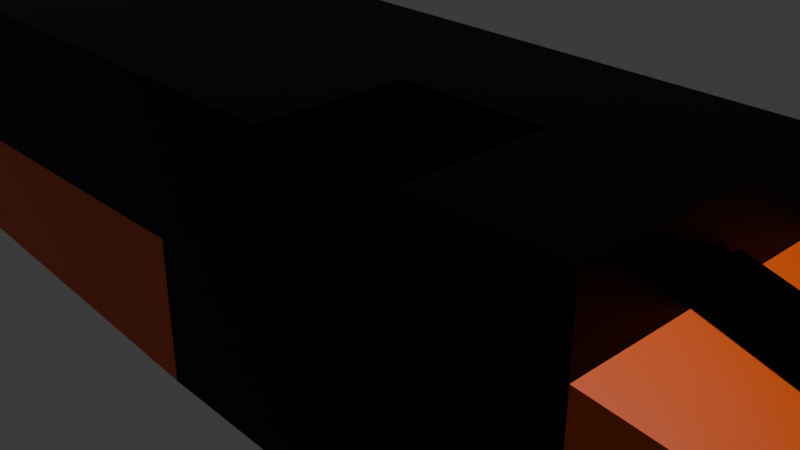 # Source: blend.blend  (saved by Blender 4.3.34; exported with 4.5.12 LTS)
import bpy
from mathutils import Matrix  # noqa: F401  (used for matrix-valued properties, if any)

bpy.ops.wm.read_factory_settings(use_empty=True)
scene = bpy.context.scene
scene.name = 'Scene'

# ---- collections
col_collection = bpy.data.collections.new('Collection'); scene.collection.children.link(col_collection)

# ---- materials (node trees are filled in below, after node groups)
mat_material = bpy.data.materials.new('Material')
mat_material.alpha_threshold = 0.0
mat_material.roughness = 0.5
mat_material.line_color = (0.0, 0.0, 0.0, 1.0)
mat_001 = bpy.data.materials.new('マテリアル.001')
mat_x = bpy.data.materials.new('マテリアル')
mat_007 = bpy.data.materials.new('マテリアル.007')
mat_002 = bpy.data.materials.new('マテリアル.002')
mat_004 = bpy.data.materials.new('マテリアル.004')
mat_009 = bpy.data.materials.new('マテリアル.009')
mat_006 = bpy.data.materials.new('マテリアル.006')
mat_008 = bpy.data.materials.new('マテリアル.008')

# ---- material node trees
mat_material.use_nodes = True; mat_material.node_tree.nodes.clear()
_N = mat_material.node_tree.nodes; _L = mat_material.node_tree.links
n0 = _N.new('ShaderNodeOutputMaterial'); n0.name = 'Material Output'; n0.location = (300, 300)
n1 = _N.new('ShaderNodeBsdfPrincipled'); n1.name = 'Principled BSDF'; n1.location = (10, 300)
n1.inputs[0].default_value = (0.0, 0.0, 0.0, 1.0)
n1.inputs[1].default_value = 10.0
n1.inputs[3].default_value = 1.45
_L.new(n1.outputs[0], n0.inputs[0])
n0.is_active_output = True
mat_001.use_nodes = True; mat_001.node_tree.nodes.clear()
_N = mat_001.node_tree.nodes; _L = mat_001.node_tree.links
n0 = _N.new('ShaderNodeBsdfPrincipled'); n0.name = 'プリンシプルBSDF'; n0.location = (10, 300)
n0.inputs[0].default_value = (0.0, 0.0, 0.0, 1.0)
n0.inputs[1].default_value = 10.0
n1 = _N.new('ShaderNodeOutputMaterial'); n1.name = 'マテリアル出力'; n1.location = (300, 300)
_L.new(n0.outputs[0], n1.inputs[0])
n1.is_active_output = True
mat_x.use_nodes = True; mat_x.node_tree.nodes.clear()
_N = mat_x.node_tree.nodes; _L = mat_x.node_tree.links
n0 = _N.new('ShaderNodeBsdfPrincipled'); n0.name = 'プリンシプルBSDF'; n0.location = (10, 300)
n0.inputs[0].default_value = (0.0, 0.0, 0.0, 1.0)
n0.inputs[1].default_value = 10.0
n1 = _N.new('ShaderNodeOutputMaterial'); n1.name = 'マテリアル出力'; n1.location = (300, 300)
_L.new(n0.outputs[0], n1.inputs[0])
n1.is_active_output = True
mat_007.use_nodes = True; mat_007.node_tree.nodes.clear()
_N = mat_007.node_tree.nodes; _L = mat_007.node_tree.links
n0 = _N.new('ShaderNodeBsdfPrincipled'); n0.name = 'プリンシプルBSDF'; n0.location = (10, 300)
n0.inputs[0].default_value = (0.0, 0.0, 0.0, 1.0)
n0.inputs[1].default_value = 10.0
n1 = _N.new('ShaderNodeOutputMaterial'); n1.name = 'マテリアル出力'; n1.location = (300, 300)
_L.new(n0.outputs[0], n1.inputs[0])
n1.is_active_output = True
mat_002.use_nodes = True; mat_002.node_tree.nodes.clear()
_N = mat_002.node_tree.nodes; _L = mat_002.node_tree.links
n0 = _N.new('ShaderNodeBsdfPrincipled'); n0.name = 'プリンシプルBSDF'; n0.location = (10, 300)
n0.inputs[0].default_value = (0.0, 0.0, 0.0, 1.0)
n0.inputs[1].default_value = 10.0
n1 = _N.new('ShaderNodeOutputMaterial'); n1.name = 'マテリアル出力'; n1.location = (300, 300)
_L.new(n0.outputs[0], n1.inputs[0])
n1.is_active_output = True
mat_004.use_nodes = True; mat_004.node_tree.nodes.clear()
_N = mat_004.node_tree.nodes; _L = mat_004.node_tree.links
n0 = _N.new('ShaderNodeBsdfPrincipled'); n0.name = 'プリンシプルBSDF'; n0.location = (10, 300)
n0.inputs[0].default_value = (0.8056, 0.09604, 0.0, 1.0)
n1 = _N.new('ShaderNodeOutputMaterial'); n1.name = 'マテリアル出力'; n1.location = (300, 300)
_L.new(n0.outputs[0], n1.inputs[0])
n1.is_active_output = True
mat_009.use_nodes = True; mat_009.node_tree.nodes.clear()
_N = mat_009.node_tree.nodes; _L = mat_009.node_tree.links
n0 = _N.new('ShaderNodeBsdfPrincipled'); n0.name = 'プリンシプルBSDF'; n0.location = (10, 300)
n0.inputs[0].default_value = (0.0, 0.0, 0.0, 1.0)
n0.inputs[1].default_value = 10.0
n1 = _N.new('ShaderNodeOutputMaterial'); n1.name = 'マテリアル出力'; n1.location = (300, 300)
_L.new(n0.outputs[0], n1.inputs[0])
n1.is_active_output = True
mat_006.use_nodes = True; mat_006.node_tree.nodes.clear()
_N = mat_006.node_tree.nodes; _L = mat_006.node_tree.links
n0 = _N.new('ShaderNodeBsdfPrincipled'); n0.name = 'プリンシプルBSDF'; n0.location = (10, 300)
n0.inputs[0].default_value = (0.8056, 0.09604, 0.0, 1.0)
n1 = _N.new('ShaderNodeOutputMaterial'); n1.name = 'マテリアル出力'; n1.location = (300, 300)
_L.new(n0.outputs[0], n1.inputs[0])
n1.is_active_output = True
mat_008.use_nodes = True; mat_008.node_tree.nodes.clear()
_N = mat_008.node_tree.nodes; _L = mat_008.node_tree.links
n0 = _N.new('ShaderNodeBsdfPrincipled'); n0.name = 'プリンシプルBSDF'; n0.location = (10, 300)
n0.inputs[0].default_value = (0.0, 0.0, 0.0, 1.0)
n0.inputs[1].default_value = 10.0
n1 = _N.new('ShaderNodeOutputMaterial'); n1.name = 'マテリアル出力'; n1.location = (300, 300)
_L.new(n0.outputs[0], n1.inputs[0])
n1.is_active_output = True

# ---- world
world_world = bpy.data.worlds.new('World'); scene.world = world_world
world_world.use_nodes = True; world_world.node_tree.nodes.clear()
_N = world_world.node_tree.nodes; _L = world_world.node_tree.links
n0 = _N.new('ShaderNodeOutputWorld'); n0.name = 'World Output'; n0.location = (300, 300)
n1 = _N.new('ShaderNodeBackground'); n1.name = 'Background'; n1.location = (10, 300)
n1.inputs[0].default_value = (0.05088, 0.05088, 0.05088, 1.0)
_L.new(n1.outputs[0], n0.inputs[0])
n0.is_active_output = True
world_world.color = (0.05088, 0.05088, 0.05088)
world_world.sun_shadow_jitter_overblur = 0.0

# ---- cameras
cam_camera = bpy.data.cameras.new('Camera')
cam_camera.clip_end = 100.0
cam_camera.ortho_scale = 7.314

# ---- lights
light_light = bpy.data.lights.new('Light', 'POINT')
light_light.energy = 1000.0
light_light.shadow_soft_size = 0.1

# ---- meshes
me_cube = bpy.data.meshes.new('Cube')
me_cube.from_pydata([(1.0, 2.0, 1.0), (0.3921, -1.7, -0.7), (-1.0, 0.3029, -0.7), (0.3921, -1.7, 0.7), (-1.0, 0.3029, 0.7), (0.3921, -0.3, -0.7), (0.3921, -0.3, 0.7), (1.0, 2.0, -1.0), (1.0, 0.0, 1.0), (-1.0, 1.703, -0.7), (1.0, 0.0, -1.0), (-1.0, 1.703, 0.7), (-1.0, 2.0, 1.0), (1.0, 0.3029, -0.7), (-1.0, 2.0, -1.0), (1.0, 0.3029, 0.7), (-1.0, 0.0, 1.0), (1.0, 1.703, -0.7), (-1.0, 0.0, -1.0), (1.0, 1.703, 0.7), (-21.0, 2.0, 1.0), (-21.0, 0.0, 1.0), (-21.0, 0.0, -1.0), (-21.0, 1.703, -0.7), (-21.0, 1.703, 0.7), (-21.0, 2.0, -1.0), (-21.0, 0.3029, 0.7), (-21.0, 0.3029, -0.7), (1.0, -2.0, 1.0), (-1.0, -0.3029, -0.7), (-1.0, -0.3029, 0.7), (1.0, -2.0, -1.0), (-1.0, -1.703, -0.7), (-1.0, -1.703, 0.7), (-1.0, -2.0, 1.0), (1.0, -0.3029, -0.7), (-1.0, -2.0, -1.0), (1.0, -0.3029, 0.7), (1.0, -1.703, -0.7), (1.0, -1.703, 0.7), (-21.0, -2.0, 1.0), (-21.0, -1.703, -0.7), (-21.0, -1.703, 0.7), (-21.0, -2.0, -1.0), (-21.0, -0.3029, 0.7), (-21.0, -0.3029, -0.7), (1.0, -1.7, 0.7), (1.0, -1.092, 0.7), (1.0, -0.9079, -0.7), (1.0, -1.7, -0.7), (1.0, -0.3, 0.7), (1.0, -0.3, -0.09206), (1.0, -0.3, -0.7), (0.3921, -0.3029, 0.7), (0.3921, -0.3029, -0.7), (0.3921, -1.277, 0.7), (0.6407, -1.451, 0.7), (1.0, -1.7, 0.09206), (0.9029, -1.189, 0.7), (0.8159, -1.7, 0.2761), (0.8159, -0.3, -0.2761), (-21.0, -1.7, 0.7), (-21.0, -1.355, 0.7), (-21.0, -1.7, -0.7), (-21.0, -0.3, -0.7), (-21.0, -0.3, 0.7), (-1.0, -1.7, -0.7), (-1.0, -0.3, 0.7), (-1.0, -1.7, 0.7), (-1.0, -1.352, -0.7), (-1.0, -0.3, -0.7), (1.0, -1.7, -0.4232), (0.3921, -1.402, -0.7), (0.3921, -0.5983, 0.7), (0.3921, -0.3, 0.4017), (-1.041, -1.7, 0.7), (-11.02, -1.002, 0.7), (0.6136, -0.5905, 0.7), (0.0876, -0.6091, 0.7), (-10.96, -1.0, -0.7), (0.615, -1.41, -0.7), (0.084, -1.391, -0.7), (0.8779, -1.7, -0.4189), (0.615, -0.3, 0.4096)], [], [(0, 12, 16, 8), (10, 8, 16, 18), (4, 2, 27, 26), (18, 16, 21, 22), (14, 7, 10, 18), (7, 0, 19, 17), (15, 19, 0, 8, 10, 7, 17, 13), (14, 12, 0, 7), (11, 9, 17, 19), (13, 2, 4, 15), (17, 9, 2, 13), (19, 15, 4, 11), (24, 20, 25, 23), (27, 23, 25, 22, 21, 20, 24, 26), (16, 12, 20, 21), (14, 18, 22, 25), (12, 14, 25, 20), (9, 11, 24, 23), (2, 9, 23, 27), (11, 4, 26, 24), (28, 8, 16, 34), (36, 18, 10, 31), (31, 38, 39, 28), (38, 31, 10, 8, 28, 39, 46, 47, 37, 50, 51, 52, 35, 48, 49), (36, 31, 28, 34), (33, 39, 38, 32), (49, 1, 66, 32, 38), (3, 46, 39, 33, 68), (42, 41, 43, 40), (40, 21, 22, 43, 41, 63, 45, 64, 65, 44, 62, 61, 42), (16, 21, 40, 34), (36, 43, 22, 18), (34, 40, 43, 36), (32, 41, 42, 33), (63, 41, 32, 66), (75, 68, 33, 42, 61), (18, 16, 8, 10), (28, 31, 49, 71, 57, 46), (49, 31, 10, 48), (28, 46, 47, 8), (51, 52, 10, 8, 50), (31, 28, 34, 36), (18, 10, 31, 36), (8, 16, 34, 28), (65, 64, 70, 67), (74, 6, 67, 70, 5), (83, 6, 74), (74, 5, 52, 60, 51, 50, 6, 83), (60, 52, 51), (1, 66, 68, 3), (57, 59, 46), (49, 82, 71), (3, 46, 59, 57, 71, 82, 49, 1), (54, 5, 70, 29), (29, 70, 64, 45), (35, 52, 5, 54), (72, 54, 29, 69, 66, 1, 81), (29, 45, 63, 66, 69, 79), (69, 29, 79), (1, 49, 48, 35, 54, 72, 80), (1, 72, 81), (72, 1, 80), (30, 44, 65, 67), (53, 30, 67, 6), (6, 50, 37, 53), (44, 30, 68, 75, 76, 62), (47, 58, 56, 55, 73, 77, 53, 37), (53, 77, 73), (73, 78, 53), (62, 76, 75, 61), (55, 56, 3), (46, 3, 56, 58, 47), (55, 3, 68, 30, 53, 78, 73)])
_uv = me_cube.uv_layers.new(name='UVMap')
_uv.uv.foreach_set('vector', [0.625, 0.5, 0.875, 0.5, 0.875, 0.75, 0.625, 0.75, 0.375, 0.75, 0.625, 0.75, 0.625, 1.0, 0.375, 1.0, 0.0, 0.0, 0.0, 0.0, 0.0, 0.0, 0.0, 0.0, 0.375, 1.0, 0.625, 1.0, 0.625, 1.0, 0.375, 1.0, 0.125, 0.5, 0.375, 0.5, 0.375, 0.75, 0.125, 0.75, 0.375, 0.5, 0.625, 0.5, 0.5875, 0.5371, 0.4125, 0.5371, 0.5875, 0.7121, 0.5875, 0.5371, 0.625, 0.5, 0.625, 0.75, 0.375, 0.75, 0.375, 0.5, 0.4125, 0.5371, 0.4125, 0.7121, 0.375, 0.25, 0.625, 0.25, 0.625, 0.5, 0.375, 0.5, 0.0, 0.0, 0.0, 0.0, 0.0, 0.0, 0.0, 0.0, 0.0, 0.0, 0.0, 0.0, 0.0, 0.0, 0.0, 0.0, 0.0, 0.0, 0.0, 0.0, 0.0, 0.0, 0.0, 0.0, 0.0, 0.0, 0.0, 0.0, 0.0, 0.0, 0.0, 0.0, 0.5875, 0.2129, 0.625, 0.25, 0.375, 0.25, 0.4125, 0.2129, 0.4125, 0.03786, 0.4125, 0.2129, 0.375, 0.25, 0.375, 0.0, 0.625, 0.0, 0.625, 0.25, 0.5875, 0.2129, 0.5875, 0.03786, 0.875, 0.75, 0.875, 0.5, 0.875, 0.5, 0.875, 0.75, 0.125, 0.5, 0.125, 0.75, 0.125, 0.75, 0.125, 0.5, 0.625, 0.25, 0.375, 0.25, 0.375, 0.25, 0.625, 0.25, 0.0, 0.0, 0.0, 0.0, 0.0, 0.0, 0.0, 0.0, 0.0, 0.0, 0.0, 0.0, 0.0, 0.0, 0.0, 0.0, 0.0, 0.0, 0.0, 0.0, 0.0, 0.0, 0.0, 0.0, 0.625, 0.5, 0.625, 0.75, 0.875, 0.75, 0.875, 0.5, 0.125, 0.5, 0.125, 0.75, 0.375, 0.75, 0.375, 0.5, 0.375, 0.5, 0.4125, 0.5371, 0.5875, 0.5371, 0.625, 0.5, 0.4125, 0.5371, 0.375, 0.5, 0.375, 0.75, 0.625, 0.75, 0.625, 0.5, 0.5875, 0.5371, 0.5875, 0.5375, 0.5875, 0.6135, 0.5875, 0.7121, 0.5875, 0.7125, 0.4885, 0.7125, 0.4125, 0.7125, 0.4125, 0.7121, 0.4125, 0.6365, 0.4125, 0.5375, 0.375, 0.25, 0.375, 0.5, 0.625, 0.5, 0.625, 0.25, 0.0, 0.0, 0.0, 0.0, 0.0, 0.0, 0.0, 0.0, 0.0, 0.0, 0.0, 0.0, 0.0, 0.0, 0.0, 0.0, 0.0, 0.0, 0.0, 0.0, 0.0, 0.0, 0.0, 0.0, 0.0, 0.0, 0.0, 0.0, 0.5875, 0.2129, 0.4125, 0.2129, 0.375, 0.25, 0.625, 0.25, 0.625, 0.25, 0.625, 0.0, 0.375, 0.0, 0.375, 0.25, 0.4125, 0.2129, 0.4125, 0.2125, 0.4125, 0.03786, 0.4125, 0.0375, 0.5875, 0.0375, 0.5875, 0.03786, 0.5875, 0.1693, 0.5875, 0.2125, 0.5875, 0.2129, 0.875, 0.75, 0.875, 0.75, 0.875, 0.5, 0.875, 0.5, 0.125, 0.5, 0.125, 0.5, 0.125, 0.75, 0.125, 0.75, 0.625, 0.25, 0.625, 0.25, 0.375, 0.25, 0.375, 0.25, 0.0, 0.0, 0.0, 0.0, 0.0, 0.0, 0.0, 0.0, 0.0, 0.0, 0.0, 0.0, 0.0, 0.0, 0.0, 0.0, 0.0, 0.0, 0.0, 0.0, 0.0, 0.0, 0.0, 0.0, 0.0, 0.0, 0.375, 0.25, 0.625, 0.25, 0.625, 0.5, 0.375, 0.5, 0.625, 0.75, 0.375, 0.75, 0.4125, 0.7125, 0.4471, 0.7125, 0.5115, 0.7125, 0.5875, 0.7125, 0.4125, 0.7125, 0.375, 0.75, 0.375, 0.5, 0.4125, 0.6135, 0.625, 0.75, 0.5875, 0.7125, 0.5875, 0.6365, 0.625, 0.5, 0.4885, 0.5375, 0.4125, 0.5375, 0.375, 0.5, 0.625, 0.5, 0.5875, 0.5375, 0.375, 0.75, 0.625, 0.75, 0.625, 1.0, 0.375, 1.0, 0.125, 0.5, 0.375, 0.5, 0.375, 0.75, 0.125, 0.75, 0.625, 0.5, 0.875, 0.5, 0.875, 0.75, 0.625, 0.75, 0.0, 0.0, 0.0, 0.0, 0.0, 0.0, 0.0, 0.0, 0.0, 0.0, 0.0, 0.0, 0.0, 0.0, 0.0, 0.0, 0.0, 0.0, 0.0, 0.0, 0.0, 0.0, 0.0, 0.0, 0.0, 0.0, 0.0, 0.0, 0.0, 0.0, 0.0, 0.0, 0.0, 0.0, 0.0, 0.0, 0.0, 0.0, 0.0, 0.0, 0.0, 0.0, 0.0, 0.0, 0.0, 0.0, 0.0, 0.0, 0.0, 0.0, 0.0, 0.0, 0.0, 0.0, 0.0, 0.0, 0.0, 0.0, 0.0, 0.0, 0.0, 0.0, 0.0, 0.0, 0.0, 0.0, 0.0, 0.0, 0.0, 0.0, 0.0, 0.0, 0.0, 0.0, 0.0, 0.0, 0.0, 0.0, 0.0, 0.0, 0.0, 0.0, 0.0, 0.0, 0.0, 0.0, 0.0, 0.0, 0.0, 0.0, 0.0, 0.0, 0.0, 0.0, 0.0, 0.0, 0.0, 0.0, 0.0, 0.0, 0.0, 0.0, 0.0, 0.0, 0.0, 0.0, 0.0, 0.0, 0.0, 0.0, 0.0, 0.0, 0.0, 0.0, 0.0, 0.0, 0.0, 0.0, 0.0, 0.0, 0.0, 0.0, 0.0, 0.0, 0.0, 0.0, 0.0, 0.0, 0.0, 0.0, 0.0, 0.0, 0.0, 0.0, 0.0, 0.0, 0.0, 0.0, 0.0, 0.0, 0.0, 0.0, 0.0, 0.0, 0.0, 0.0, 0.0, 0.0, 0.0, 0.0, 0.0, 0.0, 0.0, 0.0, 0.0, 0.0, 0.0, 0.0, 0.0, 0.0, 0.0, 0.0, 0.0, 0.0, 0.0, 0.0, 0.0, 0.0, 0.0, 0.0, 0.0, 0.0, 0.0, 0.0, 0.0, 0.0, 0.0, 0.0, 0.0, 0.0, 0.0, 0.0, 0.0, 0.0, 0.0, 0.0, 0.0, 0.0, 0.0, 0.0, 0.0, 0.0, 0.0, 0.0, 0.0, 0.0, 0.0, 0.0, 0.0, 0.0, 0.0, 0.0, 0.0, 0.0, 0.0, 0.0, 0.0, 0.0, 0.0, 0.0, 0.0, 0.0, 0.0, 0.0, 0.0, 0.0, 0.0, 0.0, 0.0, 0.0, 0.0, 0.0, 0.0, 0.0, 0.0, 0.0, 0.0, 0.0, 0.0, 0.0, 0.0, 0.0, 0.0, 0.0, 0.0, 0.0, 0.0, 0.0, 0.0, 0.0, 0.0, 0.0, 0.0, 0.0, 0.0, 0.0, 0.0, 0.0, 0.0, 0.0, 0.0, 0.0, 0.0, 0.0, 0.0, 0.0, 0.0, 0.0, 0.0, 0.0, 0.0, 0.0, 0.0, 0.0, 0.0, 0.0])
_uv.active_render = True
_uv = me_cube.uv_layers.new(name='UVマップ')
_uv.uv.foreach_set('vector', [0.0, 0.0, 0.0, 0.0, 0.0, 0.0, 0.0, 0.0, 0.0, 0.0, 0.0, 0.0, 0.0, 0.0, 0.0, 0.0, 0.625, 1.0, 0.375, 1.0, 0.375, 1.0, 0.625, 1.0, 0.0, 0.0, 0.0, 0.0, 0.0, 0.0, 0.0, 0.0, 0.0, 0.0, 0.0, 0.0, 0.0, 0.0, 0.0, 0.0, 0.0, 0.0, 0.0, 0.0, 0.0, 0.0, 0.0, 0.0, 0.0, 0.0, 0.0, 0.0, 0.0, 0.0, 0.0, 0.0, 0.0, 0.0, 0.0, 0.0, 0.0, 0.0, 0.0, 0.0, 0.0, 0.0, 0.0, 0.0, 0.0, 0.0, 0.0, 0.0, 0.625, 0.25, 0.375, 0.25, 0.375, 0.5, 0.625, 0.5, 0.375, 0.75, 0.375, 1.0, 0.625, 1.0, 0.625, 0.75, 0.375, 0.5, 0.125, 0.5, 0.125, 0.75, 0.375, 0.75, 0.625, 0.5, 0.625, 0.75, 0.875, 0.75, 0.875, 0.5, 0.0, 0.0, 0.0, 0.0, 0.0, 0.0, 0.0, 0.0, 0.0, 0.0, 0.0, 0.0, 0.0, 0.0, 0.0, 0.0, 0.0, 0.0, 0.0, 0.0, 0.0, 0.0, 0.0, 0.0, 0.0, 0.0, 0.0, 0.0, 0.0, 0.0, 0.0, 0.0, 0.0, 0.0, 0.0, 0.0, 0.0, 0.0, 0.0, 0.0, 0.0, 0.0, 0.0, 0.0, 0.0, 0.0, 0.0, 0.0, 0.375, 0.25, 0.625, 0.25, 0.625, 0.25, 0.375, 0.25, 0.125, 0.75, 0.125, 0.5, 0.125, 0.5, 0.125, 0.75, 0.875, 0.5, 0.875, 0.75, 0.875, 0.75, 0.875, 0.5, 0.0, 0.0, 0.0, 0.0, 0.0, 0.0, 0.0, 0.0, 0.0, 0.0, 0.0, 0.0, 0.0, 0.0, 0.0, 0.0, 0.0, 0.0, 0.0, 0.0, 0.0, 0.0, 0.0, 0.0, 0.0, 0.0, 0.0, 0.0, 0.0, 0.0, 0.0, 0.0, 0.0, 0.0, 0.0, 0.0, 0.0, 0.0, 0.0, 0.0, 0.0, 0.0, 0.0, 0.0, 0.0, 0.0, 0.0, 0.0, 0.0, 0.0, 0.0, 0.0, 0.0, 0.0, 0.0, 0.0, 0.0, 0.0, 0.0, 0.0, 0.0, 0.0, 0.625, 0.25, 0.625, 0.5, 0.375, 0.5, 0.375, 0.25, 0.375, 0.5005, 0.299, 0.5005, 0.125, 0.5005, 0.125, 0.5, 0.375, 0.5, 0.701, 0.5005, 0.625, 0.5005, 0.625, 0.5, 0.875, 0.5, 0.875, 0.5005, 0.0, 0.0, 0.0, 0.0, 0.0, 0.0, 0.0, 0.0, 0.0, 0.0, 0.0, 0.0, 0.0, 0.0, 0.0, 0.0, 0.0, 0.0, 0.0, 0.0, 0.0, 0.0, 0.0, 0.0, 0.0, 0.0, 0.0, 0.0, 0.0, 0.0, 0.0, 0.0, 0.0, 0.0, 0.0, 0.0, 0.0, 0.0, 0.0, 0.0, 0.0, 0.0, 0.0, 0.0, 0.0, 0.0, 0.0, 0.0, 0.0, 0.0, 0.0, 0.0, 0.0, 0.0, 0.0, 0.0, 0.0, 0.0, 0.375, 0.25, 0.375, 0.25, 0.625, 0.25, 0.625, 0.25, 0.125, 0.5005, 0.125, 0.5, 0.125, 0.5, 0.125, 0.5005, 0.875, 0.5005, 0.875, 0.5005, 0.875, 0.5, 0.875, 0.5, 0.875, 0.5005, 0.0, 0.0, 0.0, 0.0, 0.0, 0.0, 0.0, 0.0, 0.0, 0.0, 0.0, 0.0, 0.0, 0.0, 0.0, 0.0, 0.0, 0.0, 0.0, 0.0, 0.0, 0.0, 0.0, 0.0, 0.0, 0.0, 0.0, 0.0, 0.0, 0.0, 0.0, 0.0, 0.0, 0.0, 0.0, 0.0, 0.0, 0.0, 0.0, 0.0, 0.0, 0.0, 0.0, 0.0, 0.0, 0.0, 0.0, 0.0, 0.0, 0.0, 0.0, 0.0, 0.0, 0.0, 0.0, 0.0, 0.0, 0.0, 0.0, 0.0, 0.0, 0.0, 0.0, 0.0, 0.0, 0.0, 0.0, 0.0, 0.0, 0.0, 0.625, 0.3116, 0.375, 0.3116, 0.375, 0.4379, 0.625, 0.4379, 0.5717, 0.4467, 0.625, 0.4467, 0.625, 0.4379, 0.375, 0.4379, 0.375, 0.4467, 0.5731, 0.4481, 0.625, 0.4467, 0.5717, 0.4467, 0.5717, 0.4467, 0.375, 0.4467, 0.375, 0.4506, 0.4507, 0.4494, 0.4836, 0.4506, 0.625, 0.4506, 0.625, 0.4467, 0.5731, 0.4481, 0.4507, 0.4494, 0.375, 0.4506, 0.4836, 0.4506, 0.375, 0.8033, 0.375, 0.8121, 0.625, 0.8121, 0.625, 0.8033, 0.5164, 0.7994, 0.5493, 0.8006, 0.625, 0.7994, 0.375, 0.7994, 0.4252, 0.8002, 0.4244, 0.7994, 0.625, 0.8033, 0.625, 0.7994, 0.5493, 0.8006, 0.5164, 0.7994, 0.4244, 0.7994, 0.4252, 0.8002, 0.375, 0.7994, 0.375, 0.8033, 0.3217, 0.5005, 0.3217, 0.5, 0.3129, 0.5, 0.3129, 0.5005, 0.3129, 0.5005, 0.3129, 0.5, 0.1866, 0.5, 0.1866, 0.5005, 0.3256, 0.5005, 0.3256, 0.5, 0.3217, 0.5, 0.3217, 0.5005, 0.3217, 0.6967, 0.3217, 0.5005, 0.3129, 0.5005, 0.3129, 0.6879, 0.3129, 0.75, 0.3217, 0.75, 0.3198, 0.6948, 0.3129, 0.5005, 0.1866, 0.5005, 0.1866, 0.75, 0.3129, 0.75, 0.3129, 0.6879, 0.25, 0.625, 0.3129, 0.6879, 0.3129, 0.5005, 0.25, 0.625, 0.3217, 0.75, 0.3256, 0.75, 0.3256, 0.6086, 0.3256, 0.5005, 0.3217, 0.5005, 0.3217, 0.6967, 0.3231, 0.6981, 0.3217, 0.75, 0.3217, 0.6967, 0.3198, 0.6948, 0.3217, 0.6967, 0.3217, 0.75, 0.3231, 0.6981, 0.6871, 0.5005, 0.8134, 0.5005, 0.8134, 0.5, 0.6871, 0.5, 0.6783, 0.5005, 0.6871, 0.5005, 0.6871, 0.5, 0.6783, 0.5, 0.6783, 0.5, 0.6744, 0.5, 0.6744, 0.5005, 0.6783, 0.5005, 0.8134, 0.5005, 0.6871, 0.5005, 0.6871, 0.75, 0.6873, 0.75, 0.7503, 0.6253, 0.8134, 0.6884, 0.6744, 0.6414, 0.675, 0.6588, 0.6767, 0.7056, 0.6783, 0.6745, 0.6783, 0.5533, 0.6769, 0.5519, 0.6783, 0.5005, 0.6744, 0.5005, 0.6783, 0.5005, 0.6769, 0.5519, 0.6783, 0.5533, 0.6783, 0.5533, 0.6802, 0.5552, 0.6783, 0.5005, 0.8134, 0.6884, 0.7503, 0.6253, 0.6873, 0.75, 0.8134, 0.75, 0.6783, 0.6745, 0.6767, 0.7056, 0.6783, 0.75, 0.6744, 0.75, 0.6783, 0.75, 0.6767, 0.7056, 0.675, 0.6588, 0.6744, 0.6414, 0.6783, 0.6745, 0.6783, 0.75, 0.6871, 0.75, 0.6871, 0.5005, 0.6783, 0.5005, 0.6802, 0.5552, 0.6783, 0.5533])
me_cube.materials.append(mat_material)
me_cube.use_mirror_vertex_groups = False
me_cube.update()
me_x = bpy.data.meshes.new('立方体')
me_x.from_pydata([(-1.0, -1.0, -1.0), (-1.0, -1.0, 1.0), (-1.0, 1.0, -1.0), (-1.0, 1.0, 1.0), (1.0, -1.0, -1.0), (1.0, -1.0, 1.0), (1.0, 1.0, -1.0), (1.0, 1.0, 1.0), (0.4678, 1.0, -0.717), (0.4678, 1.0, 1.283), (0.4678, -1.0, -0.717), (0.4678, -1.0, 1.283), (0.4845, 1.0, 3.76), (1.017, 1.0, 3.477), (1.017, -1.0, 3.477), (0.4845, -1.0, 3.76)], [], [(0, 1, 3, 2), (8, 9, 7, 6), (6, 7, 5, 4), (10, 11, 1, 0), (8, 6, 4, 10), (9, 3, 1, 11), (11, 5, 14, 15), (2, 8, 10, 0), (4, 5, 11, 10), (2, 3, 9, 8), (13, 12, 15, 14), (7, 9, 12, 13), (9, 11, 15, 12), (5, 7, 13, 14)])
_uv = me_x.uv_layers.new(name='UVマップ')
_uv.uv.foreach_set('vector', [0.375, 0.0, 0.625, 0.0, 0.625, 0.25, 0.375, 0.25, 0.375, 0.375, 0.625, 0.375, 0.625, 0.5, 0.375, 0.5, 0.375, 0.5, 0.625, 0.5, 0.625, 0.75, 0.375, 0.75, 0.375, 0.875, 0.625, 0.875, 0.625, 1.0, 0.375, 1.0, 0.25, 0.5, 0.375, 0.5, 0.375, 0.75, 0.25, 0.75, 0.75, 0.5, 0.875, 0.5, 0.875, 0.75, 0.75, 0.75, 0.625, 0.875, 0.625, 0.75, 0.625, 0.75, 0.625, 0.875, 0.125, 0.5, 0.25, 0.5, 0.25, 0.75, 0.125, 0.75, 0.375, 0.75, 0.625, 0.75, 0.625, 0.875, 0.375, 0.875, 0.375, 0.25, 0.625, 0.25, 0.625, 0.375, 0.375, 0.375, 0.625, 0.5, 0.75, 0.5, 0.75, 0.75, 0.625, 0.75, 0.625, 0.5, 0.625, 0.375, 0.625, 0.375, 0.625, 0.5, 0.75, 0.5, 0.75, 0.75, 0.75, 0.75, 0.75, 0.5, 0.625, 0.75, 0.625, 0.5, 0.625, 0.5, 0.625, 0.75])
me_x.materials.append(mat_001)
me_x.update()
me_001 = bpy.data.meshes.new('立方体.001')
me_001.from_pydata([(-1.0, 0.0, -1.0), (-1.0, 0.0, 1.0), (-1.0, 2.0, -1.0), (-1.0, 2.0, 1.0), (1.0, 0.0, -1.0), (1.0, 0.0, 1.0), (1.0, 2.0, -1.0), (1.0, 2.0, 1.0), (-1.0, -2.0, -1.0), (-1.0, -2.0, 1.0), (1.0, -2.0, -1.0), (1.0, -2.0, 1.0)], [], [(2, 3, 7, 6), (6, 7, 5, 4), (4, 5, 1, 0), (2, 6, 4, 0), (7, 3, 1, 5), (8, 10, 11, 9), (10, 4, 5, 11), (8, 0, 4, 10), (11, 5, 1, 9)])
_uv = me_001.uv_layers.new(name='UVマップ')
_uv.uv.foreach_set('vector', [0.375, 0.25, 0.625, 0.25, 0.625, 0.5, 0.375, 0.5, 0.375, 0.5, 0.625, 0.5, 0.625, 0.75, 0.375, 0.75, 0.375, 0.75, 0.625, 0.75, 0.625, 1.0, 0.375, 1.0, 0.125, 0.5, 0.375, 0.5, 0.375, 0.75, 0.125, 0.75, 0.625, 0.5, 0.875, 0.5, 0.875, 0.75, 0.625, 0.75, 0.375, 0.25, 0.375, 0.5, 0.625, 0.5, 0.625, 0.25, 0.375, 0.5, 0.375, 0.75, 0.625, 0.75, 0.625, 0.5, 0.125, 0.5, 0.125, 0.75, 0.375, 0.75, 0.375, 0.5, 0.625, 0.5, 0.625, 0.75, 0.875, 0.75, 0.875, 0.5])
me_001.materials.append(mat_x)
me_001.update()
me_x_1 = bpy.data.meshes.new('平面')
me_x_1.from_pydata([(-0.4555, -0.3, 1.535), (0.3445, -0.3, 1.535), (-0.4555, 0.3, 1.535), (0.3445, 0.3, 1.535), (-0.1364, 0.3, 0.6144), (-0.1364, -0.3, 0.6144), (0.6636, -0.3, 0.6144), (0.6636, 0.3, 0.6144), (-0.2268, 0.3, -0.5989), (-0.2268, -0.3, -0.5989), (0.5732, -0.3, -0.5989), (0.5732, 0.3, -0.5989), (-0.8763, 0.3, -1.488), (-0.8763, -0.3, -1.488), (-0.07632, -0.3, -1.488), (-0.07632, 0.3, -1.488)], [], [(0, 2, 3, 1), (5, 6, 10, 9), (3, 2, 4, 7), (0, 1, 6, 5), (1, 3, 7, 6), (2, 0, 5, 4), (10, 11, 15, 14), (6, 7, 11, 10), (4, 5, 9, 8), (7, 4, 8, 11), (13, 14, 15, 12), (8, 9, 13, 12), (11, 8, 12, 15), (9, 10, 14, 13)])
_uv = me_x_1.uv_layers.new(name='UVマップ')
_uv.uv.foreach_set('vector', [0.0, 0.0, 0.0, 1.0, 1.0, 1.0, 1.0, 0.0, 0.0, 0.0, 1.0, 0.0, 1.0, 0.0, 0.0, 0.0, 1.0, 1.0, 0.0, 1.0, 0.0, 1.0, 1.0, 1.0, 0.0, 0.0, 1.0, 0.0, 1.0, 0.0, 0.0, 0.0, 1.0, 0.0, 1.0, 1.0, 1.0, 1.0, 1.0, 0.0, 0.0, 1.0, 0.0, 0.0, 0.0, 0.0, 0.0, 1.0, 1.0, 0.0, 1.0, 1.0, 1.0, 1.0, 1.0, 0.0, 1.0, 0.0, 1.0, 1.0, 1.0, 1.0, 1.0, 0.0, 0.0, 1.0, 0.0, 0.0, 0.0, 0.0, 0.0, 1.0, 1.0, 1.0, 0.0, 1.0, 0.0, 1.0, 1.0, 1.0, 0.0, 0.0, 1.0, 0.0, 1.0, 1.0, 0.0, 1.0, 0.0, 1.0, 0.0, 0.0, 0.0, 0.0, 0.0, 1.0, 1.0, 1.0, 0.0, 1.0, 0.0, 1.0, 1.0, 1.0, 0.0, 0.0, 1.0, 0.0, 1.0, 0.0, 0.0, 0.0])
me_x_1.materials.append(mat_007)
me_x_1.update()
me_001_1 = bpy.data.meshes.new('平面.001')
me_001_1.from_pydata([(-1.66, -0.3, 1.621), (-1.129, -0.3, 1.959), (-1.66, 0.3, 1.621), (-1.129, 0.3, 1.959), (-1.468, 0.3, 0.7076), (-1.468, -0.3, 0.7076), (-0.7422, -0.3, 0.7076), (-0.7422, 0.3, 0.7076), (-1.55, 0.3, -0.718), (-1.55, -0.3, -0.718), (-0.8242, -0.3, -0.718), (-0.8242, 0.3, -0.718), (-1.996, 0.3, -1.475), (-1.996, -0.3, -1.475), (-1.557, -0.3, -1.959), (-1.557, 0.3, -1.959), (-3.313, 0.3, -2.171), (-3.313, -0.3, -2.171), (-3.302, -0.3, -2.85), (-3.302, 0.3, -2.85), (-2.284, 0.3, 2.104), (-2.284, -0.3, 2.104), (-2.225, -0.3, 2.73), (-2.225, 0.3, 2.73), (-3.542, 0.2981, 2.217), (-3.542, -0.3019, 2.217), (-3.483, -0.3019, 2.843), (-3.483, 0.2981, 2.843)], [], [(2, 3, 23, 20), (5, 6, 10, 9), (3, 2, 4, 7), (0, 1, 6, 5), (1, 3, 7, 6), (2, 0, 5, 4), (10, 11, 15, 14), (6, 7, 11, 10), (4, 5, 9, 8), (7, 4, 8, 11), (15, 12, 16, 19), (8, 9, 13, 12), (11, 8, 12, 15), (9, 10, 14, 13), (17, 18, 19, 16), (13, 14, 18, 17), (14, 15, 19, 18), (12, 13, 17, 16), (23, 22, 26, 27), (1, 0, 21, 22), (3, 1, 22, 23), (0, 2, 20, 21), (25, 24, 27, 26), (21, 20, 24, 25), (20, 23, 27, 24), (22, 21, 25, 26)])
_uv = me_001_1.uv_layers.new(name='UVマップ')
_uv.uv.foreach_set('vector', [0.0, 1.0, 1.0, 1.0, 1.0, 1.0, 0.0, 1.0, 0.0, 0.0, 1.0, 0.0, 1.0, 0.0, 0.0, 0.0, 1.0, 1.0, 0.0, 1.0, 0.0, 1.0, 1.0, 1.0, 0.0, 0.0, 1.0, 0.0, 1.0, 0.0, 0.0, 0.0, 1.0, 0.0, 1.0, 1.0, 1.0, 1.0, 1.0, 0.0, 0.0, 1.0, 0.0, 0.0, 0.0, 0.0, 0.0, 1.0, 1.0, 0.0, 1.0, 1.0, 1.0, 1.0, 1.0, 0.0, 1.0, 0.0, 1.0, 1.0, 1.0, 1.0, 1.0, 0.0, 0.0, 1.0, 0.0, 0.0, 0.0, 0.0, 0.0, 1.0, 1.0, 1.0, 0.0, 1.0, 0.0, 1.0, 1.0, 1.0, 1.0, 1.0, 0.0, 1.0, 0.0, 1.0, 1.0, 1.0, 0.0, 1.0, 0.0, 0.0, 0.0, 0.0, 0.0, 1.0, 1.0, 1.0, 0.0, 1.0, 0.0, 1.0, 1.0, 1.0, 0.0, 0.0, 1.0, 0.0, 1.0, 0.0, 0.0, 0.0, 0.0, 0.0, 1.0, 0.0, 1.0, 1.0, 0.0, 1.0, 0.0, 0.0, 1.0, 0.0, 1.0, 0.0, 0.0, 0.0, 1.0, 0.0, 1.0, 1.0, 1.0, 1.0, 1.0, 0.0, 0.0, 1.0, 0.0, 0.0, 0.0, 0.0, 0.0, 1.0, 1.0, 1.0, 1.0, 0.0, 1.0, 0.0, 1.0, 1.0, 1.0, 0.0, 0.0, 0.0, 0.0, 0.0, 1.0, 0.0, 1.0, 1.0, 1.0, 0.0, 1.0, 0.0, 1.0, 1.0, 0.0, 0.0, 0.0, 1.0, 0.0, 1.0, 0.0, 0.0, 0.0, 0.0, 0.0, 1.0, 1.0, 1.0, 1.0, 0.0, 0.0, 0.0, 0.0, 1.0, 0.0, 1.0, 0.0, 0.0, 0.0, 1.0, 1.0, 1.0, 1.0, 1.0, 0.0, 1.0, 1.0, 0.0, 0.0, 0.0, 0.0, 0.0, 1.0, 0.0])
me_001_1.materials.append(mat_002)
me_001_1.update()
me_005 = bpy.data.meshes.new('立方体.005')
me_005.from_pydata([(-1.0, -1.2, -1.0), (-1.0, -1.2, 1.0), (-1.0, 1.2, -1.0), (-1.0, 1.2, 1.0), (1.0, -2.0, -1.0), (1.0, -2.0, 1.0), (1.0, 2.0, -1.0), (1.0, 2.0, 1.0)], [], [(0, 1, 3, 2), (2, 3, 7, 6), (6, 7, 5, 4), (4, 5, 1, 0), (2, 6, 4, 0), (7, 3, 1, 5)])
_uv = me_005.uv_layers.new(name='UVマップ')
_uv.uv.foreach_set('vector', [0.375, 0.0, 0.625, 0.0, 0.625, 0.25, 0.375, 0.25, 0.375, 0.25, 0.625, 0.25, 0.625, 0.5, 0.375, 0.5, 0.375, 0.5, 0.625, 0.5, 0.625, 0.75, 0.375, 0.75, 0.375, 0.75, 0.625, 0.75, 0.625, 1.0, 0.375, 1.0, 0.125, 0.5, 0.375, 0.5, 0.375, 0.75, 0.125, 0.75, 0.625, 0.5, 0.875, 0.5, 0.875, 0.75, 0.625, 0.75])
me_005.materials.append(mat_004)
me_005.update()
me_006 = bpy.data.meshes.new('立方体.006')
me_006.from_pydata([(-0.5, -1.0, -1.0), (-0.5, -1.0, 1.0), (-0.5, 1.0, -1.0), (-0.5, 1.0, 1.0), (1.5, -1.0, -1.0), (1.5, -1.0, 1.0), (1.5, 1.0, -1.0), (1.5, 1.0, 1.0)], [], [(0, 1, 3, 2), (2, 3, 7, 6), (6, 7, 5, 4), (4, 5, 1, 0), (2, 6, 4, 0), (7, 3, 1, 5)])
_uv = me_006.uv_layers.new(name='UVマップ')
_uv.uv.foreach_set('vector', [0.375, 0.0, 0.625, 0.0, 0.625, 0.25, 0.375, 0.25, 0.375, 0.25, 0.625, 0.25, 0.625, 0.5, 0.375, 0.5, 0.375, 0.5, 0.625, 0.5, 0.625, 0.75, 0.375, 0.75, 0.375, 0.75, 0.625, 0.75, 0.625, 1.0, 0.375, 1.0, 0.125, 0.5, 0.375, 0.5, 0.375, 0.75, 0.125, 0.75, 0.625, 0.5, 0.875, 0.5, 0.875, 0.75, 0.625, 0.75])
me_006.materials.append(mat_009)
me_006.update()
me_007 = bpy.data.meshes.new('立方体.007')
me_007.from_pydata([(-1.0, -0.25, -1.0), (-1.0, -1.0, -1.0), (-1.0, -1.0, 1.0), (-1.0, -0.25, 1.0), (-1.0, 1.0, -1.0), (-1.0, 0.25, -1.0), (-1.0, 1.0, 1.0), (-1.0, 0.25, 1.0), (1.0, -1.0, -1.224), (0.3333, -0.25, -1.0), (1.0, -1.0, 1.0), (0.3333, -0.25, 1.0), (1.0, 1.0, -1.224), (0.3333, 0.25, -1.0), (1.0, 1.0, 1.0), (0.3333, 0.25, 1.0), (2.767, 0.4826, 0.3841), (2.566, 0.4826, -2.462), (2.566, -0.4826, -2.462), (2.767, -0.4826, 0.3841), (4.46, 0.3617, -2.424), (4.259, 0.3617, -5.446), (4.259, -0.3617, -5.446), (4.46, -0.3617, -2.424), (1.002, 1.0, 1.968), (1.002, -1.0, 1.968), (2.77, 0.4826, 0.4093), (2.77, -0.4826, 0.4093)], [], [(6, 4, 5, 7), (0, 1, 2, 3), (4, 6, 14, 12), (14, 10, 25, 24), (8, 10, 2, 1), (4, 12, 8, 1, 0, 5), (3, 2, 10, 14, 6, 7, 15, 11), (19, 18, 22, 23), (12, 14, 16, 17), (10, 8, 18, 19), (8, 12, 17, 18), (21, 20, 23, 22), (18, 17, 21, 22), (16, 19, 23, 20), (17, 16, 20, 21), (24, 25, 27, 26), (16, 14, 24, 26), (10, 19, 27, 25), (19, 16, 26, 27), (5, 13, 15, 7), (11, 15, 13, 9), (9, 0, 3, 11), (5, 0, 9, 13)])
me_007.polygons.foreach_set('material_index', [0, 0, 1, 0, 1, 1, 1, 0, 0, 0, 0, 0, 0, 0, 0, 0, 0, 0, 0, 1, 1, 1, 1])
_uv = me_007.uv_layers.new(name='UVマップ')
_uv.uv.foreach_set('vector', [0.625, 0.25, 0.375, 0.25, 0.375, 0.1562, 0.625, 0.1562, 0.375, 0.09375, 0.375, 0.0, 0.625, 0.0, 0.625, 0.09375, 0.375, 0.25, 0.625, 0.25, 0.625, 0.5, 0.375, 0.5, 0.625, 0.5, 0.625, 0.75, 0.625, 0.75, 0.625, 0.5, 0.375, 0.75, 0.625, 0.75, 0.625, 1.0, 0.375, 1.0, 0.125, 0.5, 0.375, 0.5, 0.375, 0.75, 0.125, 0.75, 0.125, 0.6562, 0.125, 0.5938, 0.875, 0.6562, 0.875, 0.75, 0.625, 0.75, 0.625, 0.5, 0.875, 0.5, 0.875, 0.5938, 0.7083, 0.5938, 0.7083, 0.6562, 0.625, 0.75, 0.375, 0.75, 0.375, 0.75, 0.625, 0.75, 0.375, 0.5, 0.625, 0.5, 0.625, 0.5, 0.375, 0.5, 0.625, 0.75, 0.375, 0.75, 0.375, 0.75, 0.625, 0.75, 0.375, 0.75, 0.375, 0.5, 0.375, 0.5, 0.375, 0.75, 0.375, 0.5, 0.625, 0.5, 0.625, 0.75, 0.375, 0.75, 0.375, 0.75, 0.375, 0.5, 0.375, 0.5, 0.375, 0.75, 0.625, 0.5, 0.625, 0.75, 0.625, 0.75, 0.625, 0.5, 0.375, 0.5, 0.625, 0.5, 0.625, 0.5, 0.375, 0.5, 0.625, 0.5, 0.625, 0.75, 0.625, 0.75, 0.625, 0.5, 0.625, 0.5, 0.625, 0.5, 0.625, 0.5, 0.625, 0.5, 0.625, 0.75, 0.625, 0.75, 0.625, 0.75, 0.625, 0.75, 0.625, 0.75, 0.625, 0.5, 0.625, 0.5, 0.625, 0.75, 0.375, 0.25, 0.375, 0.5, 0.625, 0.5, 0.625, 0.25, 0.625, 0.75, 0.625, 0.5, 0.375, 0.5, 0.375, 0.75, 0.375, 0.75, 0.375, 1.0, 0.625, 1.0, 0.625, 0.75, 0.125, 0.5, 0.125, 0.75, 0.375, 0.75, 0.375, 0.5])
me_007.materials.append(mat_006)
me_007.materials.append(mat_008)
me_007.update()

# ---- objects
ob_cube = bpy.data.objects.new('Cube', me_cube)
ob_light = bpy.data.objects.new('Light', light_light)
ob_camera = bpy.data.objects.new('Camera', cam_camera)
ob_x = bpy.data.objects.new('立方体', me_x)
ob_001 = bpy.data.objects.new('立方体.001', me_001)
ob_x_1 = bpy.data.objects.new('平面', me_x_1)
ob_001_1 = bpy.data.objects.new('平面.001', me_001_1)
ob_002 = bpy.data.objects.new('立方体.002', me_005)
ob_003 = bpy.data.objects.new('立方体.003', me_006)
ob_004 = bpy.data.objects.new('立方体.004', me_007)

# ---- transforms, parenting, visibility, modifiers, constraints
ob_cube.parent = ob_003
ob_cube.matrix_parent_inverse = Matrix(((0.5, -0.0, 0.0, 1.0), (-0.0, 2.0, -0.0, -2.0), (0.0, -0.0, 1.0, 2.0), (-0.0, 0.0, -0.0, 1.0)))
ob_cube.location = (0.0, 1.0, 0.0)
ob_cube.lock_rotations_4d = False
ob_cube.empty_display_type = 'ARROWS'
ob_cube.lineart.crease_threshold = 0.0
ob_light.location = (4.076, 1.005, 5.904)
ob_light.rotation_euler = (0.6503, 0.05522, 1.866)
ob_light.lock_rotations_4d = False
ob_light.empty_display_type = 'ARROWS'
ob_light.color = (0.0, 0.0, 0.0, 0.0)
ob_light.lineart.crease_threshold = 0.0
ob_camera.location = (7.359, -6.926, 4.958)
ob_camera.rotation_euler = (1.109, 0.0, 0.8149)
ob_camera.lock_rotations_4d = False
ob_camera.empty_display_type = 'ARROWS'
ob_camera.color = (0.0, 0.0, 0.0, 0.0)
ob_camera.display_type = 'WIRE'
ob_camera.lineart.crease_threshold = 0.0
ob_x.location = (4.765, 0.9923, -0.3867)
ob_x.rotation_euler = (0.0, 0.2996, 0.0)
ob_x.scale = (1.86, 0.2981, 0.2101)
ob_001.location = (2.0, 1.0, 0.0)
ob_x_1.location = (4.756, 0.9479, -3.483)
ob_x_1.rotation_euler = (0.04601, 0.2751, -0.01129)
ob_x_1.scale = (0.6362, 0.6362, 0.6362)
ob_001_1.location = (4.181, 1.052, -5.524)
ob_001_1.rotation_euler = (-0.1745, 1.85, -0.1792)
ob_001_1.scale = (0.6362, 0.6362, 0.6362)
ob_002.parent = ob_003
ob_002.matrix_parent_inverse = Matrix(((0.5, -0.0, 0.0, 1.0), (-0.0, 2.0, -0.0, -2.0), (0.0, -0.0, 1.0, 2.0), (-0.0, 0.0, -0.0, 1.0)))
ob_002.location = (-10.0, 1.0, -2.0)
ob_002.scale = (7.0, 1.0, 1.0)
ob_003.location = (-2.0, 1.0, -2.0)
ob_003.scale = (2.0, 0.5, 1.0)
ob_004.location = (0.0, 1.0, -2.0)
ob_004.scale = (3.0, 2.0, 1.0)

# ---- collection membership
col_collection.objects.link(ob_cube)
col_collection.objects.link(ob_light)
col_collection.objects.link(ob_camera)
col_collection.objects.link(ob_x)
col_collection.objects.link(ob_001)
col_collection.objects.link(ob_x_1)
col_collection.objects.link(ob_001_1)
col_collection.objects.link(ob_002)
col_collection.objects.link(ob_003)
col_collection.objects.link(ob_004)

# ---- scene / render settings (as saved in the file)
scene.camera = ob_camera
scene.frame_start = 1; scene.frame_end = 250; scene.frame_set(0)
scene.render.engine = 'BLENDER_EEVEE_NEXT'
bpy.context.view_layer.update()
